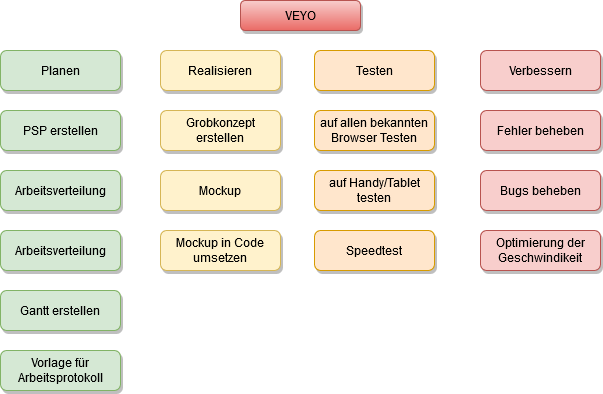

The diagram above was exported from draw.io. Its source (the exported page's mxGraphModel, read from the mxfile embedded in the PNG):
<mxGraphModel dx="826" dy="589" grid="1" gridSize="10" guides="1" tooltips="1" connect="1" arrows="1" fold="1" page="1" pageScale="1" pageWidth="827" pageHeight="1169" math="0" shadow="0">
  <root>
    <mxCell id="0" />
    <mxCell id="1" parent="0" />
    <mxCell id="p1M66HnoZPTSb0wFInZr-1" value="VEYO" style="rounded=1;whiteSpace=wrap;html=1;glass=0;comic=0;shadow=1;fillColor=#f8cecc;strokeColor=#b85450;gradientColor=#ea6b66;" vertex="1" parent="1">
      <mxGeometry x="280" y="70" width="120" height="30" as="geometry" />
    </mxCell>
    <mxCell id="p1M66HnoZPTSb0wFInZr-2" value="Planen" style="rounded=1;whiteSpace=wrap;html=1;glass=0;comic=0;shadow=1;fillColor=#d5e8d4;strokeColor=#82b366;" vertex="1" parent="1">
      <mxGeometry x="40" y="120" width="120" height="40" as="geometry" />
    </mxCell>
    <mxCell id="p1M66HnoZPTSb0wFInZr-7" value="PSP erstellen" style="rounded=1;whiteSpace=wrap;html=1;glass=0;comic=0;shadow=1;fillColor=#d5e8d4;strokeColor=#82b366;" vertex="1" parent="1">
      <mxGeometry x="40" y="180" width="120" height="40" as="geometry" />
    </mxCell>
    <mxCell id="p1M66HnoZPTSb0wFInZr-10" value="Arbeitsverteilung" style="rounded=1;whiteSpace=wrap;html=1;glass=0;comic=0;shadow=1;fillColor=#d5e8d4;strokeColor=#82b366;" vertex="1" parent="1">
      <mxGeometry x="40" y="240" width="120" height="40" as="geometry" />
    </mxCell>
    <mxCell id="p1M66HnoZPTSb0wFInZr-11" value="Arbeitsverteilung" style="rounded=1;whiteSpace=wrap;html=1;glass=0;comic=0;shadow=1;fillColor=#d5e8d4;strokeColor=#82b366;" vertex="1" parent="1">
      <mxGeometry x="40" y="300" width="120" height="40" as="geometry" />
    </mxCell>
    <mxCell id="p1M66HnoZPTSb0wFInZr-12" value="Gantt erstellen" style="rounded=1;whiteSpace=wrap;html=1;glass=0;comic=0;shadow=1;fillColor=#d5e8d4;strokeColor=#82b366;" vertex="1" parent="1">
      <mxGeometry x="40" y="360" width="120" height="40" as="geometry" />
    </mxCell>
    <mxCell id="p1M66HnoZPTSb0wFInZr-13" value="Vorlage für Arbeitsprotokoll" style="rounded=1;whiteSpace=wrap;html=1;glass=0;comic=0;shadow=1;fillColor=#d5e8d4;strokeColor=#82b366;" vertex="1" parent="1">
      <mxGeometry x="40" y="420" width="120" height="40" as="geometry" />
    </mxCell>
    <mxCell id="p1M66HnoZPTSb0wFInZr-15" value="Realisieren" style="rounded=1;whiteSpace=wrap;html=1;glass=0;comic=0;shadow=1;fillColor=#fff2cc;strokeColor=#d6b656;" vertex="1" parent="1">
      <mxGeometry x="200" y="120" width="120" height="40" as="geometry" />
    </mxCell>
    <mxCell id="p1M66HnoZPTSb0wFInZr-16" value="Grobkonzept erstellen" style="rounded=1;whiteSpace=wrap;html=1;glass=0;comic=0;shadow=1;fillColor=#fff2cc;strokeColor=#d6b656;" vertex="1" parent="1">
      <mxGeometry x="200" y="180" width="120" height="40" as="geometry" />
    </mxCell>
    <mxCell id="p1M66HnoZPTSb0wFInZr-17" value="Mockup" style="rounded=1;whiteSpace=wrap;html=1;glass=0;comic=0;shadow=1;fillColor=#fff2cc;strokeColor=#d6b656;" vertex="1" parent="1">
      <mxGeometry x="200" y="240" width="120" height="40" as="geometry" />
    </mxCell>
    <mxCell id="p1M66HnoZPTSb0wFInZr-18" value="Mockup in Code umsetzen" style="rounded=1;whiteSpace=wrap;html=1;glass=0;comic=0;shadow=1;fillColor=#fff2cc;strokeColor=#d6b656;" vertex="1" parent="1">
      <mxGeometry x="200" y="300" width="120" height="40" as="geometry" />
    </mxCell>
    <mxCell id="p1M66HnoZPTSb0wFInZr-21" value="Testen" style="rounded=1;whiteSpace=wrap;html=1;glass=0;comic=0;shadow=1;fillColor=#ffe6cc;strokeColor=#d79b00;" vertex="1" parent="1">
      <mxGeometry x="354" y="120" width="120" height="40" as="geometry" />
    </mxCell>
    <mxCell id="p1M66HnoZPTSb0wFInZr-22" value="auf allen bekannten Browser Testen" style="rounded=1;whiteSpace=wrap;html=1;glass=0;comic=0;shadow=1;fillColor=#ffe6cc;strokeColor=#d79b00;" vertex="1" parent="1">
      <mxGeometry x="354" y="180" width="120" height="40" as="geometry" />
    </mxCell>
    <mxCell id="p1M66HnoZPTSb0wFInZr-23" value="auf Handy/Tablet testen" style="rounded=1;whiteSpace=wrap;html=1;glass=0;comic=0;shadow=1;fillColor=#ffe6cc;strokeColor=#d79b00;" vertex="1" parent="1">
      <mxGeometry x="354" y="240" width="120" height="40" as="geometry" />
    </mxCell>
    <mxCell id="p1M66HnoZPTSb0wFInZr-24" value="Speedtest" style="rounded=1;whiteSpace=wrap;html=1;glass=0;comic=0;shadow=1;fillColor=#ffe6cc;strokeColor=#d79b00;" vertex="1" parent="1">
      <mxGeometry x="354" y="300" width="120" height="40" as="geometry" />
    </mxCell>
    <mxCell id="p1M66HnoZPTSb0wFInZr-27" value="Verbessern" style="rounded=1;whiteSpace=wrap;html=1;glass=0;comic=0;shadow=1;fillColor=#f8cecc;strokeColor=#b85450;" vertex="1" parent="1">
      <mxGeometry x="520" y="120" width="120" height="40" as="geometry" />
    </mxCell>
    <mxCell id="p1M66HnoZPTSb0wFInZr-28" value="Fehler beheben" style="rounded=1;whiteSpace=wrap;html=1;glass=0;comic=0;shadow=1;fillColor=#f8cecc;strokeColor=#b85450;" vertex="1" parent="1">
      <mxGeometry x="520" y="180" width="120" height="40" as="geometry" />
    </mxCell>
    <mxCell id="p1M66HnoZPTSb0wFInZr-29" value="Bugs beheben" style="rounded=1;whiteSpace=wrap;html=1;glass=0;comic=0;shadow=1;fillColor=#f8cecc;strokeColor=#b85450;" vertex="1" parent="1">
      <mxGeometry x="520" y="240" width="120" height="40" as="geometry" />
    </mxCell>
    <mxCell id="p1M66HnoZPTSb0wFInZr-30" value="Optimierung der Geschwindikeit" style="rounded=1;whiteSpace=wrap;html=1;glass=0;comic=0;shadow=1;fillColor=#f8cecc;strokeColor=#b85450;" vertex="1" parent="1">
      <mxGeometry x="520" y="300" width="120" height="40" as="geometry" />
    </mxCell>
  </root>
</mxGraphModel>